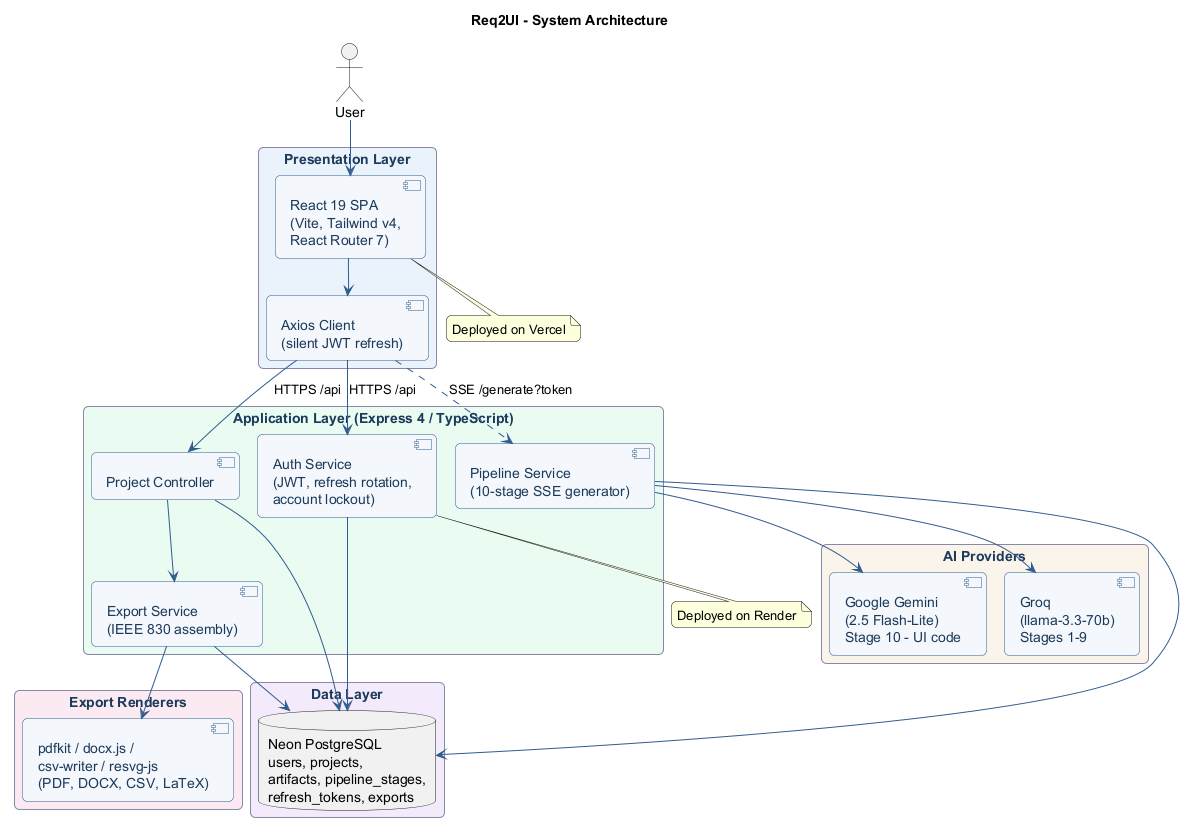

The diagram above was rendered by PlantUML. Its source (embedded in the PNG):
@startuml architecture
!pragma layout smetana
' Figure 1 - System Architecture (layered)
skinparam backgroundColor White
skinparam defaultFontName Helvetica
skinparam shadowing false
skinparam roundCorner 10
skinparam component {
  BackgroundColor #F4F7FB
  BorderColor #2F5C8F
  FontColor #1B3A5B
}
skinparam rectangle {
  BorderColor #88A
  FontColor #1B3A5B
}
skinparam ArrowColor #2F5C8F

title Req2UI - System Architecture

actor "User" as user

rectangle "Presentation Layer" #EAF2FB {
  component "React 19 SPA\n(Vite, Tailwind v4,\nReact Router 7)" as spa
  component "Axios Client\n(silent JWT refresh)" as axios
}

rectangle "Application Layer (Express 4 / TypeScript)" #EAFBF1 {
  component "Auth Service\n(JWT, refresh rotation,\naccount lockout)" as auth
  component "Project Controller" as proj
  component "Pipeline Service\n(10-stage SSE generator)" as pipe
  component "Export Service\n(IEEE 830 assembly)" as exp
}

rectangle "AI Providers" #FBF4EA {
  component "Groq\n(llama-3.3-70b)\nStages 1-9" as groq
  component "Google Gemini\n(2.5 Flash-Lite)\nStage 10 - UI code" as gemini
}

rectangle "Data Layer" #F3EAFB {
  database "Neon PostgreSQL\nusers, projects,\nartifacts, pipeline_stages,\nrefresh_tokens, exports" as db
}

rectangle "Export Renderers" #FBEAF1 {
  component "pdfkit / docx.js /\ncsv-writer / resvg-js\n(PDF, DOCX, CSV, LaTeX)" as render
}

user --> spa
spa --> axios
axios --> auth : HTTPS /api
axios --> proj : HTTPS /api
axios ..> pipe : SSE /generate?token

auth --> db
proj --> db
pipe --> db
pipe --> groq
pipe --> gemini
proj --> exp
exp --> db
exp --> render

note bottom of spa
  Deployed on Vercel
end note
note bottom of auth
  Deployed on Render
end note
@enduml